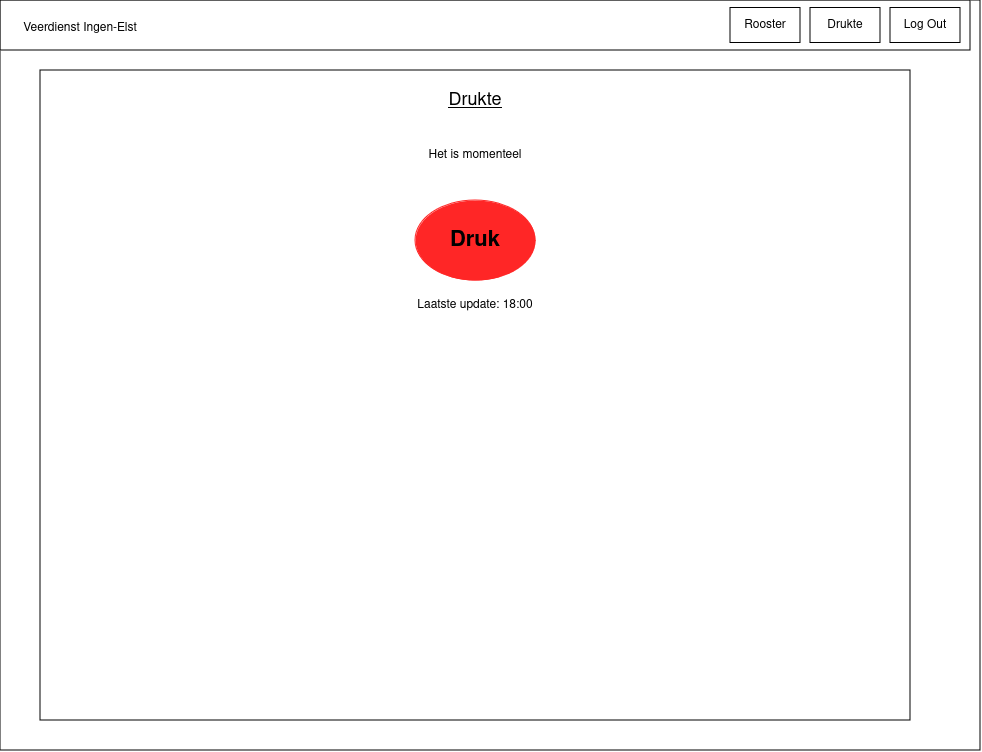

The diagram above was exported from draw.io. Its source (the exported page's mxGraphModel, read from the mxfile embedded in the PNG):
<mxGraphModel dx="1564" dy="2291" grid="1" gridSize="10" guides="1" tooltips="1" connect="1" arrows="1" fold="1" page="1" pageScale="1" pageWidth="850" pageHeight="1100" math="0" shadow="0">
  <root>
    <mxCell id="0" />
    <mxCell id="1" parent="0" />
    <mxCell id="sxVCQn4mGuL7qPv6O_lx-1" value="" style="rounded=0;whiteSpace=wrap;html=1;" vertex="1" parent="1">
      <mxGeometry x="80" y="20" width="980" height="750" as="geometry" />
    </mxCell>
    <mxCell id="sxVCQn4mGuL7qPv6O_lx-2" value="" style="rounded=0;whiteSpace=wrap;html=1;" vertex="1" parent="1">
      <mxGeometry x="80" y="20" width="970" height="50" as="geometry" />
    </mxCell>
    <mxCell id="sxVCQn4mGuL7qPv6O_lx-3" value="Veerdienst Ingen-Elst" style="text;html=1;align=center;verticalAlign=middle;whiteSpace=wrap;rounded=0;" vertex="1" parent="1">
      <mxGeometry x="90" y="32.5" width="140" height="30" as="geometry" />
    </mxCell>
    <mxCell id="sxVCQn4mGuL7qPv6O_lx-4" value="Log Out" style="rounded=0;whiteSpace=wrap;html=1;" vertex="1" parent="1">
      <mxGeometry x="970" y="27.5" width="70" height="35" as="geometry" />
    </mxCell>
    <mxCell id="sxVCQn4mGuL7qPv6O_lx-6" value="Drukte" style="rounded=0;whiteSpace=wrap;html=1;" vertex="1" parent="1">
      <mxGeometry x="890" y="27.5" width="70" height="35" as="geometry" />
    </mxCell>
    <mxCell id="sxVCQn4mGuL7qPv6O_lx-7" value="Rooster" style="rounded=0;whiteSpace=wrap;html=1;" vertex="1" parent="1">
      <mxGeometry x="810" y="27.5" width="70" height="35" as="geometry" />
    </mxCell>
    <mxCell id="sxVCQn4mGuL7qPv6O_lx-8" value="" style="rounded=0;whiteSpace=wrap;html=1;" vertex="1" parent="1">
      <mxGeometry x="120" y="90" width="870" height="650" as="geometry" />
    </mxCell>
    <mxCell id="sxVCQn4mGuL7qPv6O_lx-10" value="Drukte" style="text;html=1;align=center;verticalAlign=middle;whiteSpace=wrap;rounded=0;fontSize=18;fontStyle=4" vertex="1" parent="1">
      <mxGeometry x="525" y="105" width="60" height="30" as="geometry" />
    </mxCell>
    <mxCell id="sxVCQn4mGuL7qPv6O_lx-125" value="&lt;div align=&quot;center&quot;&gt;Het is momenteel&lt;br&gt;&lt;/div&gt;" style="text;html=1;align=center;verticalAlign=middle;whiteSpace=wrap;rounded=0;" vertex="1" parent="1">
      <mxGeometry x="475" y="160" width="160" height="30" as="geometry" />
    </mxCell>
    <mxCell id="sxVCQn4mGuL7qPv6O_lx-143" value="&lt;font style=&quot;font-size: 22px;&quot;&gt;&lt;b&gt;Druk&lt;/b&gt;&lt;/font&gt;" style="ellipse;whiteSpace=wrap;html=1;fillColor=#FF2626;strokeColor=#FF2626;" vertex="1" parent="1">
      <mxGeometry x="495" y="220" width="120" height="80" as="geometry" />
    </mxCell>
    <mxCell id="sxVCQn4mGuL7qPv6O_lx-144" value="Laatste update: 18:00" style="text;html=1;align=center;verticalAlign=middle;whiteSpace=wrap;rounded=0;" vertex="1" parent="1">
      <mxGeometry x="450" y="310" width="210" height="30" as="geometry" />
    </mxCell>
  </root>
</mxGraphModel>